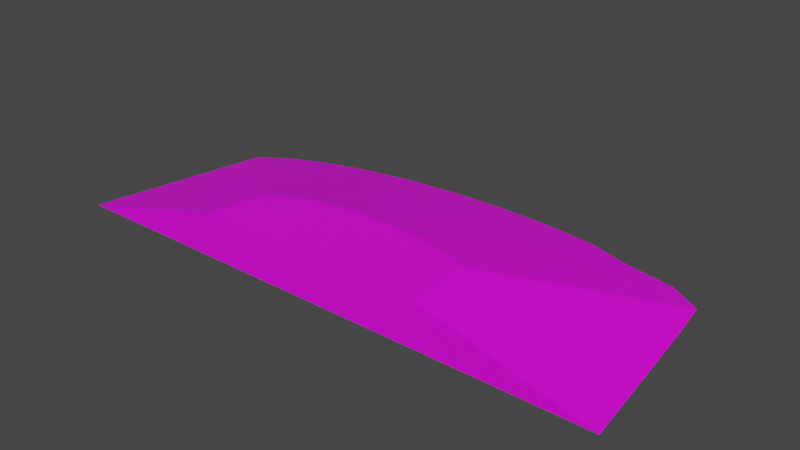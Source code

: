 # Source: terrain_Wooded_Hill_124.blend  (saved by Blender 3.0.42; exported with 4.5.12 LTS)
import bpy
from mathutils import Matrix  # noqa: F401  (used for matrix-valued properties, if any)

bpy.ops.wm.read_factory_settings(use_empty=True)
scene = bpy.context.scene
scene.name = 'Scene'

# ---- collections
col_collection = bpy.data.collections.new('Collection'); scene.collection.children.link(col_collection)

# ---- images (referenced by path relative to the original .blend; pixels are not part of the script)
import os
ASSET_DIR = os.environ.get("B2B_ASSET_DIR", "")  # directory of the original .blend (textures are referenced by path, not embedded)
HERE = os.path.dirname(os.path.abspath(__file__))  # packed textures are extracted next to this script under _unpacked/

def load_image(name, relpath, width, height, colorspace="sRGB"):
    """Load a texture the original file referenced (path relative to the .blend, or extracted next to this script)."""
    p = next((c for c in (os.path.join(HERE, relpath), os.path.join(ASSET_DIR, relpath)) if relpath and os.path.exists(c)), "")
    if p:
        img = bpy.data.images.load(p, check_existing=True)
        img.name = name
    else:  # same state as the original file: an image datablock whose file is absent (Cycles renders it pink)
        img = bpy.data.images.new(name, width, height)
        img.source = "FILE"
        img.filepath = "//" + (relpath or name)
    img.colorspace_settings.name = colorspace
    return img
img_background_jpg_001 = load_image('background.jpg.001', 'background.jpg', 1024, 1024, 'sRGB')

# ---- materials (node trees are filled in below, after node groups)
mat_material_001 = bpy.data.materials.new('Material.001')
mat_material_001.use_transparent_shadow = False

# ---- material node trees
mat_material_001.use_nodes = True; mat_material_001.node_tree.nodes.clear()
_N = mat_material_001.node_tree.nodes; _L = mat_material_001.node_tree.links
n0 = _N.new('ShaderNodeBsdfPrincipled'); n0.name = 'Principled BSDF'; n0.location = (10, 300)
n0.distribution = 'GGX'
n0.subsurface_method = 'BURLEY'
n0.inputs[3].default_value = 1.45
n0.inputs[27].default_value = (0.0, 0.0, 0.0, 1.0)
n0.inputs[28].default_value = 1.0
n1 = _N.new('ShaderNodeOutputMaterial'); n1.name = 'Material Output'; n1.location = (300, 300)
n2 = _N.new('ShaderNodeTexImage'); n2.name = 'Image Texture'; n2.location = (-610, 113)
n2.image = img_background_jpg_001
_L.new(n0.outputs[0], n1.inputs[0])
_L.new(n2.outputs[0], n0.inputs[0])
n1.is_active_output = True

# ---- world
world_world = bpy.data.worlds.new('World'); scene.world = world_world
world_world.use_nodes = True; world_world.node_tree.nodes.clear()
_N = world_world.node_tree.nodes; _L = world_world.node_tree.links
n0 = _N.new('ShaderNodeOutputWorld'); n0.name = 'World Output'; n0.location = (300, 300)
n1 = _N.new('ShaderNodeBackground'); n1.name = 'Background'; n1.location = (10, 300)
n1.inputs[0].default_value = (0.05088, 0.05088, 0.05088, 1.0)
_L.new(n1.outputs[0], n0.inputs[0])
n0.is_active_output = True
world_world.color = (0.05088, 0.05088, 0.05088)
world_world.use_sun_shadow = False
world_world.sun_shadow_jitter_overblur = 0.0

# ---- meshes
me_cube_011 = bpy.data.meshes.new('Cube.011')
me_cube_011.from_pydata([(0.2819, 2.567, -0.2145), (1.307, 2.529, -0.2145), (2.293, 2.418, -0.2145), (3.09, 2.149, -0.1993), (3.998, 1.996, -0.2145), (4.59, 1.611, -0.1993), (4.704, 0.8086, -0.1993), (-4.573, 1.364, -0.2145), (-4.088, 1.701, -0.2145), (-3.434, 1.996, -0.2145), (-2.638, 2.238, -0.2145), (-1.729, 2.418, -0.2145), (-0.7433, 2.529, -0.2145), (5.017, -1.921, -0.2133), (-5.219, -1.921, -0.2145), (-2.027, -0.8602, 0.5729), (-1.818, -0.7155, 0.5729), (-2.235, -1.921, 0.5729), (-0.8055, -0.4072, 0.5729), (-1.196, -0.4846, 0.5729), (-0.3822, -0.3596, 0.5729), (0.05809, -0.3435, 0.5729), (-1.538, -0.5887, 0.5729), (0.9217, -0.4072, 0.5729), (1.93, -0.7342, 0.5729), (1.98, -1.083, 0.5729), (2.06, -1.921, 0.5729), (1.654, -0.5887, 0.5729), (1.279, -0.5007, 0.5729), (0.4983, -0.3596, 0.5729)], [], [(15, 17, 26, 25, 24, 27, 28, 23, 29, 21, 20, 18, 19, 22, 16), (29, 1, 0, 21), (23, 2, 1, 29), (28, 3, 2, 23), (27, 4, 3, 28), (24, 5, 4, 27), (25, 6, 5, 24), (26, 13, 6, 25), (7, 14, 17, 15), (8, 7, 15, 16), (22, 9, 8, 16), (19, 10, 9, 22), (18, 11, 10, 19), (7, 8, 9, 10, 11, 12, 0, 1, 2, 3, 4, 5, 6, 13, 14), (20, 12, 11, 18), (0, 12, 20, 21), (17, 14, 13, 26)])
_uv = me_cube_011.uv_layers.new(name='UVMap')
_uv.uv.foreach_set('vector', [0.3432, 0.3111, 0.4451, 0.2909, 0.4451, 0.7105, 0.3646, 0.7025, 0.3311, 0.6976, 0.3172, 0.6706, 0.3087, 0.634, 0.2998, 0.599, 0.2952, 0.5577, 0.2936, 0.5147, 0.2952, 0.4717, 0.2998, 0.4303, 0.3072, 0.3922, 0.3172, 0.3588, 0.3294, 0.3314, 0.2952, 0.5577, 0.003595, 0.6369, 0.0, 0.5367, 0.2936, 0.5147, 0.2998, 0.599, 0.01424, 0.7332, 0.003595, 0.6369, 0.2952, 0.5577, 0.3087, 0.634, 0.04041, 0.8111, 0.01424, 0.7332, 0.2998, 0.599, 0.3172, 0.6706, 0.0548, 0.8998, 0.04041, 0.8111, 0.3087, 0.634, 0.3311, 0.6976, 0.09204, 0.9577, 0.0548, 0.8998, 0.3172, 0.6706, 0.3646, 0.7025, 0.1691, 0.9689, 0.09204, 0.9577, 0.3311, 0.6976, 0.4451, 0.7105, 0.4309, 1.0, 0.1691, 0.9689, 0.3646, 0.7025, 0.1155, 0.06259, 0.4309, 0.0, 0.4451, 0.2909, 0.3432, 0.3111, 0.08316, 0.11, 0.1155, 0.06259, 0.3432, 0.3111, 0.3294, 0.3314, 0.3172, 0.3588, 0.0548, 0.1738, 0.08316, 0.11, 0.3294, 0.3314, 0.3072, 0.3922, 0.03153, 0.2515, 0.0548, 0.1738, 0.3172, 0.3588, 0.2998, 0.4303, 0.01424, 0.3403, 0.03153, 0.2515, 0.3072, 0.3922, 0.01418, 0.9931, 0.01347, 0.992, 0.01285, 0.9907, 0.01234, 0.989, 0.01196, 0.9871, 0.01173, 0.985, 0.01165, 0.9829, 0.01173, 0.9807, 0.01196, 0.9786, 0.01253, 0.9769, 0.01285, 0.975, 0.01366, 0.9738, 0.01535, 0.9736, 0.02109, 0.9729, 0.02109, 0.9944, 0.2952, 0.4717, 0.003595, 0.4366, 0.01424, 0.3403, 0.2998, 0.4303, 0.0, 0.5367, 0.003595, 0.4366, 0.2952, 0.4717, 0.2936, 0.5147, 0.8836, 0.2915, 0.9605, 0.0, 0.9605, 1.0, 0.8836, 0.7111])
me_cube_011.materials.append(mat_material_001)
me_cube_011.use_remesh_fix_poles = True
me_cube_011.use_remesh_preserve_attributes = False
me_cube_011.use_paint_bone_selection = False
me_cube_011.use_paint_mask = True
me_cube_011.update()

# ---- objects
ob_terrain_wooded_hill__124 = bpy.data.objects.new('terrain Wooded Hill #124', me_cube_011)

# ---- transforms, parenting, visibility, modifiers, constraints
ob_terrain_wooded_hill__124.location = (0.0, 0.0, 0.0)
ob_terrain_wooded_hill__124.lineart.crease_threshold = 0.0

# ---- collection membership
col_collection.objects.link(ob_terrain_wooded_hill__124)

# ---- scene / render settings (as saved in the file)
scene.frame_start = 1; scene.frame_end = 250; scene.frame_set(0)
scene.render.engine = 'BLENDER_EEVEE_NEXT'
scene.cycles.use_denoising = False
scene.cycles.samples = 128
scene.cycles.sampling_pattern = 'TABULATED_SOBOL'
scene.cycles.use_adaptive_sampling = False
scene.cycles.use_light_tree = False
scene.view_settings.view_transform = 'Filmic'
bpy.context.view_layer.update()

# ---- added for rendering (the .blend has no active camera and no usable light): camera, sun
cam_auto = bpy.data.cameras.new('AutoCamera')
cam_auto.lens = 50.0
cam_auto.sensor_width = 36.0
cam_auto.clip_end = 1000.0
ob_auto_camera = bpy.data.objects.new('AutoCamera', cam_auto)
scene.collection.objects.link(ob_auto_camera)
ob_auto_camera.location = (10.2659, -12.1174, 8.4727)
ob_auto_camera.rotation_euler = (1.09748, -7.21219e-08, 0.694738)
scene.camera = ob_auto_camera
light_auto_sun = bpy.data.lights.new('AutoSun', 'SUN')
light_auto_sun.energy = 3.0
light_auto_sun.angle = 0.0523599
ob_auto_sun = bpy.data.objects.new('AutoSun', light_auto_sun)
scene.collection.objects.link(ob_auto_sun)
ob_auto_sun.rotation_euler = (0.872665, 0.174533, 0.523599)
bpy.context.view_layer.update()
